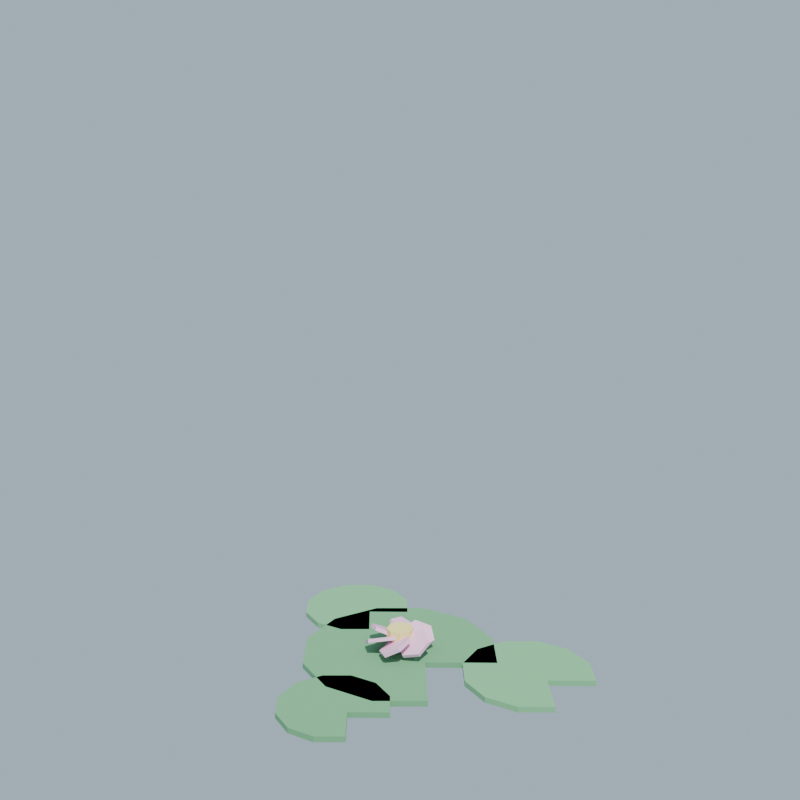 # Source: lily.blend  (saved by Blender 5.1.30; exported with 4.5.12 LTS)
import bpy
from mathutils import Matrix  # noqa: F401  (used for matrix-valued properties, if any)

bpy.ops.wm.read_factory_settings(use_empty=True)
scene = bpy.context.scene
scene.name = 'Scene'

# ---- collections
col_collection = bpy.data.collections.new('Collection'); scene.collection.children.link(col_collection)

# ---- materials (node trees are filled in below, after node groups)
mat_m_pad = bpy.data.materials.new('M_Pad')
mat_m_pad2 = bpy.data.materials.new('M_Pad2')
mat_m_petal = bpy.data.materials.new('M_Petal')
mat_m_lilycore = bpy.data.materials.new('M_LilyCore')

# ---- material node trees
mat_m_pad.use_nodes = True; mat_m_pad.node_tree.nodes.clear()
_N = mat_m_pad.node_tree.nodes; _L = mat_m_pad.node_tree.links
n0 = _N.new('ShaderNodeBsdfPrincipled'); n0.name = 'Principled BSDF'; n0.location = (-200, 100)
n0.inputs[0].default_value = (0.16, 0.42, 0.2, 1.0)
n0.inputs[2].default_value = 0.85
n1 = _N.new('ShaderNodeOutputMaterial'); n1.name = 'Material Output'; n1.location = (200, 100)
_L.new(n0.outputs[0], n1.inputs[0])
n1.is_active_output = True
mat_m_pad2.use_nodes = True; mat_m_pad2.node_tree.nodes.clear()
_N = mat_m_pad2.node_tree.nodes; _L = mat_m_pad2.node_tree.links
n0 = _N.new('ShaderNodeBsdfPrincipled'); n0.name = 'Principled BSDF'; n0.location = (-200, 100)
n0.inputs[0].default_value = (0.2, 0.5, 0.24, 1.0)
n0.inputs[2].default_value = 0.85
n1 = _N.new('ShaderNodeOutputMaterial'); n1.name = 'Material Output'; n1.location = (200, 100)
_L.new(n0.outputs[0], n1.inputs[0])
n1.is_active_output = True
mat_m_petal.use_nodes = True; mat_m_petal.node_tree.nodes.clear()
_N = mat_m_petal.node_tree.nodes; _L = mat_m_petal.node_tree.links
n0 = _N.new('ShaderNodeBsdfPrincipled'); n0.name = 'Principled BSDF'; n0.location = (-200, 100)
n0.inputs[0].default_value = (0.95, 0.55, 0.78, 1.0)
n0.inputs[2].default_value = 0.6
n1 = _N.new('ShaderNodeOutputMaterial'); n1.name = 'Material Output'; n1.location = (200, 100)
_L.new(n0.outputs[0], n1.inputs[0])
n1.is_active_output = True
mat_m_lilycore.use_nodes = True; mat_m_lilycore.node_tree.nodes.clear()
_N = mat_m_lilycore.node_tree.nodes; _L = mat_m_lilycore.node_tree.links
n0 = _N.new('ShaderNodeBsdfPrincipled'); n0.name = 'Principled BSDF'; n0.location = (-200, 100)
n0.inputs[0].default_value = (0.98, 0.85, 0.3, 1.0)
n0.inputs[2].default_value = 0.6
n1 = _N.new('ShaderNodeOutputMaterial'); n1.name = 'Material Output'; n1.location = (200, 100)
_L.new(n0.outputs[0], n1.inputs[0])
n1.is_active_output = True

# ---- world
world_world = bpy.data.worlds.new('World'); scene.world = world_world
world_world.use_nodes = True; world_world.node_tree.nodes.clear()
_N = world_world.node_tree.nodes; _L = world_world.node_tree.links
n0 = _N.new('ShaderNodeOutputWorld'); n0.name = 'World Output'; n0.location = (200, 100)
n1 = _N.new('ShaderNodeBackground'); n1.name = 'Background'; n1.location = (-200, 100)
n1.inputs[0].default_value = (0.6, 0.75, 0.9, 1.0)
n1.inputs[1].default_value = 0.7
_L.new(n1.outputs[0], n0.inputs[0])
n0.is_active_output = True
world_world.color = (0.05088, 0.05088, 0.05088)
world_world.sun_shadow_jitter_overblur = 0.0

# ---- cameras
cam_camera_001 = bpy.data.cameras.new('Camera.001')
cam_camera_001.lens = 45.0

# ---- lights
light_sun = bpy.data.lights.new('Sun', 'SUN')
light_sun.energy = 4.0

# ---- meshes
me_pad_a = bpy.data.meshes.new('Pad_A')
me_pad_a.from_pydata([(0.0, 0.52, -0.015), (0.0, 0.52, 0.015), (0.26, 0.4503, -0.015), (0.26, 0.4503, 0.015), (0.4503, 0.26, -0.015), (0.4503, 0.26, 0.015), (0.182, 0.0, -0.015), (0.182, 0.0, 0.015), (0.4503, -0.26, -0.015), (0.4503, -0.26, 0.015), (0.26, -0.4503, -0.015), (0.26, -0.4503, 0.015), (0.0, -0.52, -0.015), (0.0, -0.52, 0.015), (-0.26, -0.4503, -0.015), (-0.26, -0.4503, 0.015), (-0.4503, -0.26, -0.015), (-0.4503, -0.26, 0.015), (-0.52, 0.0, -0.015), (-0.52, 0.0, 0.015), (-0.4503, 0.26, -0.015), (-0.4503, 0.26, 0.015), (-0.26, 0.4503, -0.015), (-0.26, 0.4503, 0.015)], [], [(0, 1, 3, 2), (2, 3, 5, 4), (4, 5, 7, 6), (6, 7, 9, 8), (8, 9, 11, 10), (10, 11, 13, 12), (12, 13, 15, 14), (14, 15, 17, 16), (16, 17, 19, 18), (18, 19, 21, 20), (3, 1, 23, 21, 19, 17, 15, 13, 11, 9, 7, 5), (20, 21, 23, 22), (22, 23, 1, 0), (0, 2, 4, 6, 8, 10, 12, 14, 16, 18, 20, 22)])
me_pad_a.materials.append(mat_m_pad)
me_pad_a.update()
me_pad_b = bpy.data.meshes.new('Pad_B')
me_pad_b.from_pydata([(0.0, 0.34, -0.015), (0.0, 0.34, 0.015), (0.17, 0.2944, -0.015), (0.17, 0.2944, 0.015), (0.2944, 0.17, -0.015), (0.2944, 0.17, 0.015), (0.119, 0.0, -0.015), (0.119, 0.0, 0.015), (0.2944, -0.17, -0.015), (0.2944, -0.17, 0.015), (0.17, -0.2944, -0.015), (0.17, -0.2944, 0.015), (0.0, -0.34, -0.015), (0.0, -0.34, 0.015), (-0.17, -0.2944, -0.015), (-0.17, -0.2944, 0.015), (-0.2944, -0.17, -0.015), (-0.2944, -0.17, 0.015), (-0.34, 0.0, -0.015), (-0.34, 0.0, 0.015), (-0.2944, 0.17, -0.015), (-0.2944, 0.17, 0.015), (-0.17, 0.2944, -0.015), (-0.17, 0.2944, 0.015)], [], [(0, 1, 3, 2), (2, 3, 5, 4), (4, 5, 7, 6), (6, 7, 9, 8), (8, 9, 11, 10), (10, 11, 13, 12), (12, 13, 15, 14), (14, 15, 17, 16), (16, 17, 19, 18), (18, 19, 21, 20), (3, 1, 23, 21, 19, 17, 15, 13, 11, 9, 7, 5), (20, 21, 23, 22), (22, 23, 1, 0), (0, 2, 4, 6, 8, 10, 12, 14, 16, 18, 20, 22)])
me_pad_b.materials.append(mat_m_pad2)
me_pad_b.update()
me_pad_c = bpy.data.meshes.new('Pad_C')
me_pad_c.from_pydata([(0.0, 0.3, -0.015), (0.0, 0.3, 0.015), (0.15, 0.2598, -0.015), (0.15, 0.2598, 0.015), (0.2598, 0.15, -0.015), (0.2598, 0.15, 0.015), (0.105, 0.0, -0.015), (0.105, 0.0, 0.015), (0.2598, -0.15, -0.015), (0.2598, -0.15, 0.015), (0.15, -0.2598, -0.015), (0.15, -0.2598, 0.015), (0.0, -0.3, -0.015), (0.0, -0.3, 0.015), (-0.15, -0.2598, -0.015), (-0.15, -0.2598, 0.015), (-0.2598, -0.15, -0.015), (-0.2598, -0.15, 0.015), (-0.3, 0.0, -0.015), (-0.3, 0.0, 0.015), (-0.2598, 0.15, -0.015), (-0.2598, 0.15, 0.015), (-0.15, 0.2598, -0.015), (-0.15, 0.2598, 0.015)], [], [(0, 1, 3, 2), (2, 3, 5, 4), (4, 5, 7, 6), (6, 7, 9, 8), (8, 9, 11, 10), (10, 11, 13, 12), (12, 13, 15, 14), (14, 15, 17, 16), (16, 17, 19, 18), (18, 19, 21, 20), (3, 1, 23, 21, 19, 17, 15, 13, 11, 9, 7, 5), (20, 21, 23, 22), (22, 23, 1, 0), (0, 2, 4, 6, 8, 10, 12, 14, 16, 18, 20, 22)])
me_pad_c.materials.append(mat_m_pad2)
me_pad_c.update()
me_pad_d = bpy.data.meshes.new('Pad_D')
me_pad_d.from_pydata([(0.0, 0.28, -0.015), (0.0, 0.28, 0.015), (0.14, 0.2425, -0.015), (0.14, 0.2425, 0.015), (0.2425, 0.14, -0.015), (0.2425, 0.14, 0.015), (0.098, 0.0, -0.015), (0.098, 0.0, 0.015), (0.2425, -0.14, -0.015), (0.2425, -0.14, 0.015), (0.14, -0.2425, -0.015), (0.14, -0.2425, 0.015), (0.0, -0.28, -0.015), (0.0, -0.28, 0.015), (-0.14, -0.2425, -0.015), (-0.14, -0.2425, 0.015), (-0.2425, -0.14, -0.015), (-0.2425, -0.14, 0.015), (-0.28, 0.0, -0.015), (-0.28, 0.0, 0.015), (-0.2425, 0.14, -0.015), (-0.2425, 0.14, 0.015), (-0.14, 0.2425, -0.015), (-0.14, 0.2425, 0.015)], [], [(0, 1, 3, 2), (2, 3, 5, 4), (4, 5, 7, 6), (6, 7, 9, 8), (8, 9, 11, 10), (10, 11, 13, 12), (12, 13, 15, 14), (14, 15, 17, 16), (16, 17, 19, 18), (18, 19, 21, 20), (3, 1, 23, 21, 19, 17, 15, 13, 11, 9, 7, 5), (20, 21, 23, 22), (22, 23, 1, 0), (0, 2, 4, 6, 8, 10, 12, 14, 16, 18, 20, 22)])
me_pad_d.materials.append(mat_m_pad)
me_pad_d.update()
me_petal_0 = bpy.data.meshes.new('Petal_0')
me_petal_0.from_pydata([(0.0, 0.08378, 0.03437), (0.0, 0.07419, 0.05192), (0.07794, 0.04429, 0.0128), (0.07794, 0.0347, 0.03035), (0.07794, -0.0347, -0.03035), (0.07794, -0.04429, -0.0128), (0.0, -0.07419, -0.05192), (0.0, -0.08378, -0.03437), (-0.07794, -0.0347, -0.03035), (-0.07794, -0.04429, -0.0128), (-0.07794, 0.04429, 0.0128), (-0.07794, 0.0347, 0.03035)], [], [(0, 1, 3, 2), (2, 3, 5, 4), (4, 5, 7, 6), (6, 7, 9, 8), (3, 1, 11, 9, 7, 5), (8, 9, 11, 10), (10, 11, 1, 0), (0, 2, 4, 6, 8, 10)])
me_petal_0.materials.append(mat_m_petal)
me_petal_0.update()
me_petal_1 = bpy.data.meshes.new('Petal_1')
me_petal_1.from_pydata([(0.005277, 0.08968, 0.01142), (0.01341, 0.08473, 0.02901), (0.07135, 0.04608, -0.03139), (0.07949, 0.04113, -0.0138), (0.06201, -0.04113, -0.05161), (0.07014, -0.04608, -0.03402), (-0.01341, -0.08473, -0.02901), (-0.005277, -0.08968, -0.01142), (-0.07949, -0.04113, 0.0138), (-0.07135, -0.04608, 0.03139), (-0.07014, 0.04608, 0.03402), (-0.06201, 0.04113, 0.05161)], [], [(0, 1, 3, 2), (2, 3, 5, 4), (4, 5, 7, 6), (6, 7, 9, 8), (3, 1, 11, 9, 7, 5), (8, 9, 11, 10), (10, 11, 1, 0), (0, 2, 4, 6, 8, 10)])
me_petal_1.materials.append(mat_m_petal)
me_petal_1.update()
me_petal_2 = bpy.data.meshes.new('Petal_2')
me_petal_2.from_pydata([(-0.01341, 0.08473, -0.02901), (-0.005277, 0.08968, -0.01142), (0.06201, 0.04113, -0.05161), (0.07014, 0.04608, -0.03402), (0.07135, -0.04608, -0.03139), (0.07949, -0.04113, -0.0138), (0.005277, -0.08968, 0.01142), (0.01341, -0.08473, 0.02901), (-0.07014, -0.04608, 0.03402), (-0.06201, -0.04113, 0.05161), (-0.07949, 0.04113, 0.0138), (-0.07135, 0.04608, 0.03139)], [], [(0, 1, 3, 2), (2, 3, 5, 4), (4, 5, 7, 6), (6, 7, 9, 8), (3, 1, 11, 9, 7, 5), (8, 9, 11, 10), (10, 11, 1, 0), (0, 2, 4, 6, 8, 10)])
me_petal_2.materials.append(mat_m_petal)
me_petal_2.update()
me_petal_3 = bpy.data.meshes.new('Petal_3')
me_petal_3.from_pydata([(-3.179e-18, 0.07419, -0.05192), (-2.105e-18, 0.08378, -0.03437), (0.07794, 0.0347, -0.03035), (0.07794, 0.04429, -0.0128), (0.07794, -0.04429, 0.0128), (0.07794, -0.0347, 0.03035), (2.105e-18, -0.08378, 0.03437), (3.179e-18, -0.07419, 0.05192), (-0.07794, -0.04429, 0.0128), (-0.07794, -0.0347, 0.03035), (-0.07794, 0.0347, -0.03035), (-0.07794, 0.04429, -0.0128)], [], [(0, 1, 3, 2), (2, 3, 5, 4), (4, 5, 7, 6), (6, 7, 9, 8), (3, 1, 11, 9, 7, 5), (8, 9, 11, 10), (10, 11, 1, 0), (0, 2, 4, 6, 8, 10)])
me_petal_3.materials.append(mat_m_petal)
me_petal_3.update()
me_petal_4 = bpy.data.meshes.new('Petal_4')
me_petal_4.from_pydata([(0.01341, 0.08473, -0.02901), (0.005277, 0.08968, -0.01142), (0.07949, 0.04113, 0.0138), (0.07135, 0.04608, 0.03139), (0.07014, -0.04608, 0.03402), (0.06201, -0.04113, 0.05161), (-0.005277, -0.08968, 0.01142), (-0.01341, -0.08473, 0.02901), (-0.07135, -0.04608, -0.03139), (-0.07949, -0.04113, -0.0138), (-0.06201, 0.04113, -0.05161), (-0.07014, 0.04608, -0.03402)], [], [(0, 1, 3, 2), (2, 3, 5, 4), (4, 5, 7, 6), (6, 7, 9, 8), (3, 1, 11, 9, 7, 5), (8, 9, 11, 10), (10, 11, 1, 0), (0, 2, 4, 6, 8, 10)])
me_petal_4.materials.append(mat_m_petal)
me_petal_4.update()
me_petal_5 = bpy.data.meshes.new('Petal_5')
me_petal_5.from_pydata([(-0.005277, 0.08968, 0.01142), (-0.01341, 0.08473, 0.02901), (0.07014, 0.04608, 0.03402), (0.06201, 0.04113, 0.05161), (0.07949, -0.04113, 0.0138), (0.07135, -0.04608, 0.03139), (0.01341, -0.08473, -0.02901), (0.005277, -0.08968, -0.01142), (-0.06201, -0.04113, -0.05161), (-0.07014, -0.04608, -0.03402), (-0.07135, 0.04608, -0.03139), (-0.07949, 0.04113, -0.0138)], [], [(0, 1, 3, 2), (2, 3, 5, 4), (4, 5, 7, 6), (6, 7, 9, 8), (3, 1, 11, 9, 7, 5), (8, 9, 11, 10), (10, 11, 1, 0), (0, 2, 4, 6, 8, 10)])
me_petal_5.materials.append(mat_m_petal)
me_petal_5.update()
me_lily_core = bpy.data.meshes.new('Lily_Core')
me_lily_core.from_pydata([(0.0, 0.07, -0.025), (0.0, 0.07, 0.025), (0.0495, 0.0495, -0.025), (0.0495, 0.0495, 0.025), (0.07, 0.0, -0.025), (0.07, 0.0, 0.025), (0.0495, -0.0495, -0.025), (0.0495, -0.0495, 0.025), (0.0, -0.07, -0.025), (0.0, -0.07, 0.025), (-0.0495, -0.0495, -0.025), (-0.0495, -0.0495, 0.025), (-0.07, 0.0, -0.025), (-0.07, 0.0, 0.025), (-0.0495, 0.0495, -0.025), (-0.0495, 0.0495, 0.025)], [], [(0, 1, 3, 2), (2, 3, 5, 4), (4, 5, 7, 6), (6, 7, 9, 8), (8, 9, 11, 10), (10, 11, 13, 12), (3, 1, 15, 13, 11, 9, 7, 5), (12, 13, 15, 14), (14, 15, 1, 0), (0, 2, 4, 6, 8, 10, 12, 14)])
me_lily_core.materials.append(mat_m_lilycore)
me_lily_core.update()

# ---- objects
ob_sun = bpy.data.objects.new('Sun', light_sun)
ob_camera = bpy.data.objects.new('Camera', cam_camera_001)
ob_pad_a = bpy.data.objects.new('Pad_A', me_pad_a)
ob_pad_b = bpy.data.objects.new('Pad_B', me_pad_b)
ob_pad_c = bpy.data.objects.new('Pad_C', me_pad_c)
ob_pad_d = bpy.data.objects.new('Pad_D', me_pad_d)
ob_petal_0 = bpy.data.objects.new('Petal_0', me_petal_0)
ob_petal_1 = bpy.data.objects.new('Petal_1', me_petal_1)
ob_petal_2 = bpy.data.objects.new('Petal_2', me_petal_2)
ob_petal_3 = bpy.data.objects.new('Petal_3', me_petal_3)
ob_petal_4 = bpy.data.objects.new('Petal_4', me_petal_4)
ob_petal_5 = bpy.data.objects.new('Petal_5', me_petal_5)
ob_lily_core = bpy.data.objects.new('Lily_Core', me_lily_core)

# ---- transforms, parenting, visibility, modifiers, constraints
ob_sun.location = (3.0, -3.0, 5.0)
ob_sun.rotation_euler = (0.6, 0.1, 0.8)
ob_camera.location = (3.4, -3.4, 2.6)
ob_camera.rotation_euler = (1.326, -3.236e-08, 0.7854)
ob_pad_a.location = (0.0, 0.0, 0.02)
ob_pad_b.location = (0.62, 0.3, 0.02)
ob_pad_c.location = (-0.55, 0.2, 0.02)
ob_pad_d.location = (0.15, -0.6, 0.02)
ob_petal_0.location = (0.1, 0.0, 0.11)
ob_petal_1.location = (0.05, 0.0866, 0.11)
ob_petal_2.location = (-0.05, 0.0866, 0.11)
ob_petal_3.location = (-0.1, 1.225e-17, 0.11)
ob_petal_4.location = (-0.05, -0.0866, 0.11)
ob_petal_5.location = (0.05, -0.0866, 0.11)
ob_lily_core.location = (0.0, 0.0, 0.14)

# ---- collection membership
col_collection.objects.link(ob_sun)
col_collection.objects.link(ob_camera)
col_collection.objects.link(ob_pad_a)
col_collection.objects.link(ob_pad_b)
col_collection.objects.link(ob_pad_c)
col_collection.objects.link(ob_pad_d)
col_collection.objects.link(ob_petal_0)
col_collection.objects.link(ob_petal_1)
col_collection.objects.link(ob_petal_2)
col_collection.objects.link(ob_petal_3)
col_collection.objects.link(ob_petal_4)
col_collection.objects.link(ob_petal_5)
col_collection.objects.link(ob_lily_core)

# ---- scene / render settings (as saved in the file)
scene.camera = ob_camera
scene.frame_start = 1; scene.frame_end = 250; scene.frame_set(1)
scene.render.engine = 'BLENDER_EEVEE_NEXT'
scene.render.resolution_x = 480
scene.render.resolution_y = 480
scene.render.bake_bias = 0.0
scene.render.bake_samples = 0
scene.cycles.sampling_pattern = 'TABULATED_SOBOL'
scene.eevee.use_volume_custom_range = False
bpy.context.view_layer.update()
